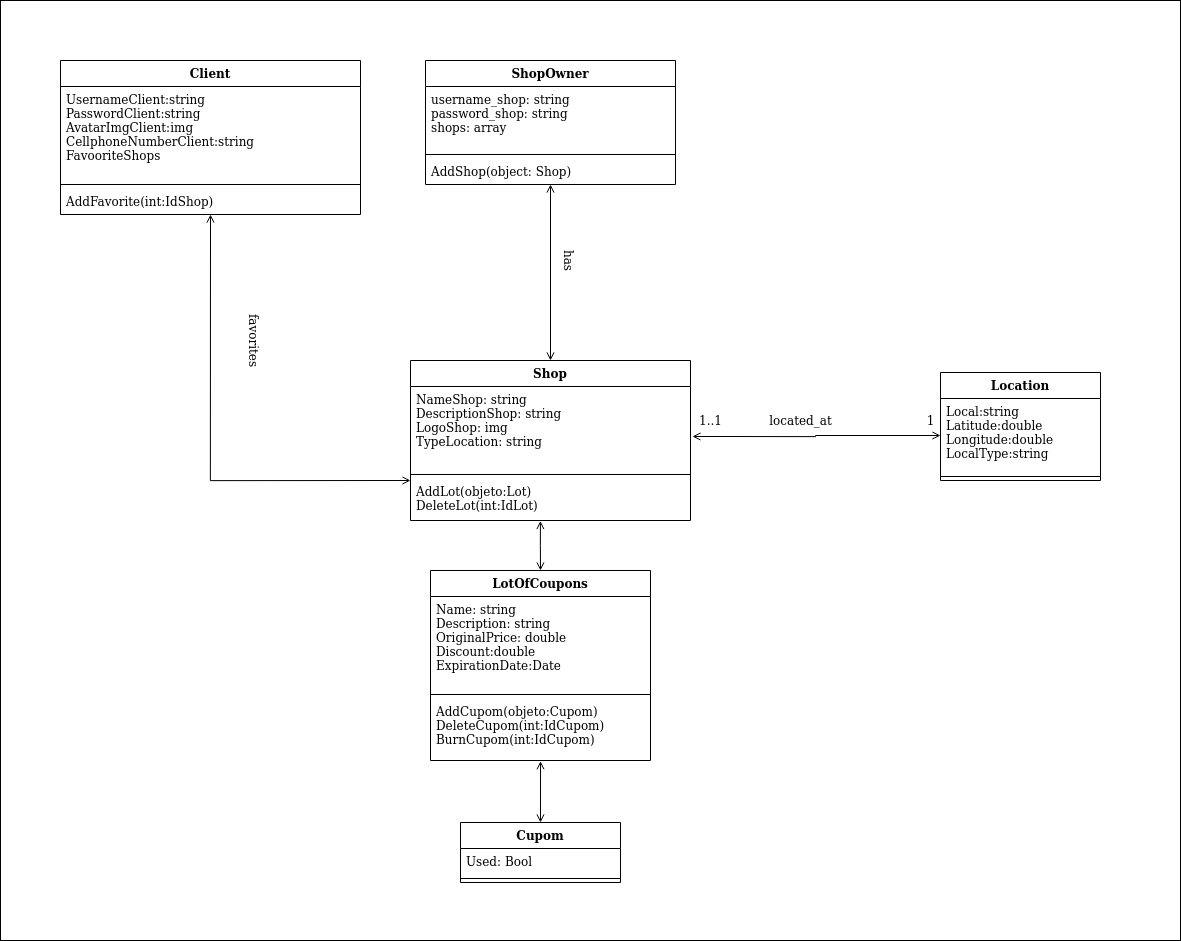

The diagram above was exported from draw.io. Its source (the exported page's mxGraphModel, read from the mxfile embedded in the PNG):
<mxGraphModel dx="2107" dy="2663" grid="1" gridSize="10" guides="1" tooltips="1" connect="1" arrows="1" fold="1" page="1" pageScale="1" pageWidth="827" pageHeight="1169" math="0" shadow="0">
  <root>
    <mxCell id="0" />
    <mxCell id="1" parent="0" />
    <mxCell id="Z0htyyVSFg0bCOjl4NEb-43" value="" style="html=1;" vertex="1" parent="1">
      <mxGeometry x="860" y="-480" width="1180" height="940" as="geometry" />
    </mxCell>
    <mxCell id="Z0htyyVSFg0bCOjl4NEb-29" style="edgeStyle=orthogonalEdgeStyle;rounded=0;orthogonalLoop=1;jettySize=auto;html=1;exitX=0.5;exitY=0;exitDx=0;exitDy=0;startArrow=open;startFill=0;endArrow=open;endFill=0;entryX=0.464;entryY=1.011;entryDx=0;entryDy=0;entryPerimeter=0;" edge="1" parent="1" source="Z0htyyVSFg0bCOjl4NEb-8" target="Z0htyyVSFg0bCOjl4NEb-19">
      <mxGeometry relative="1" as="geometry">
        <mxPoint x="1400" y="50" as="targetPoint" />
      </mxGeometry>
    </mxCell>
    <mxCell id="Z0htyyVSFg0bCOjl4NEb-8" value="LotOfCoupons" style="swimlane;fontStyle=1;align=center;verticalAlign=top;childLayout=stackLayout;horizontal=1;startSize=26;horizontalStack=0;resizeParent=1;resizeParentMax=0;resizeLast=0;collapsible=1;marginBottom=0;" vertex="1" parent="1">
      <mxGeometry x="1290" y="90" width="220" height="190" as="geometry" />
    </mxCell>
    <mxCell id="Z0htyyVSFg0bCOjl4NEb-9" value="Name: string&#10;Description: string&#10;OriginalPrice: double&#10;Discount:double&#10;ExpirationDate:Date&#10;" style="text;strokeColor=none;fillColor=none;align=left;verticalAlign=top;spacingLeft=4;spacingRight=4;overflow=hidden;rotatable=0;points=[[0,0.5],[1,0.5]];portConstraint=eastwest;" vertex="1" parent="Z0htyyVSFg0bCOjl4NEb-8">
      <mxGeometry y="26" width="220" height="94" as="geometry" />
    </mxCell>
    <mxCell id="Z0htyyVSFg0bCOjl4NEb-10" value="" style="line;strokeWidth=1;fillColor=none;align=left;verticalAlign=middle;spacingTop=-1;spacingLeft=3;spacingRight=3;rotatable=0;labelPosition=right;points=[];portConstraint=eastwest;" vertex="1" parent="Z0htyyVSFg0bCOjl4NEb-8">
      <mxGeometry y="120" width="220" height="8" as="geometry" />
    </mxCell>
    <mxCell id="Z0htyyVSFg0bCOjl4NEb-11" value="AddCupom(objeto:Cupom)&#10;DeleteCupom(int:IdCupom)&#10;BurnCupom(int:IdCupom)&#10;" style="text;strokeColor=none;fillColor=none;align=left;verticalAlign=top;spacingLeft=4;spacingRight=4;overflow=hidden;rotatable=0;points=[[0,0.5],[1,0.5]];portConstraint=eastwest;" vertex="1" parent="Z0htyyVSFg0bCOjl4NEb-8">
      <mxGeometry y="128" width="220" height="62" as="geometry" />
    </mxCell>
    <mxCell id="Z0htyyVSFg0bCOjl4NEb-12" value="Location" style="swimlane;fontStyle=1;align=center;verticalAlign=top;childLayout=stackLayout;horizontal=1;startSize=26;horizontalStack=0;resizeParent=1;resizeParentMax=0;resizeLast=0;collapsible=1;marginBottom=0;" vertex="1" parent="1">
      <mxGeometry x="1800" y="-108" width="160" height="108" as="geometry" />
    </mxCell>
    <mxCell id="Z0htyyVSFg0bCOjl4NEb-13" value="Local:string&#10;Latitude:double&#10;Longitude:double&#10;LocalType:string&#10;" style="text;strokeColor=none;fillColor=none;align=left;verticalAlign=top;spacingLeft=4;spacingRight=4;overflow=hidden;rotatable=0;points=[[0,0.5],[1,0.5]];portConstraint=eastwest;" vertex="1" parent="Z0htyyVSFg0bCOjl4NEb-12">
      <mxGeometry y="26" width="160" height="74" as="geometry" />
    </mxCell>
    <mxCell id="Z0htyyVSFg0bCOjl4NEb-14" value="" style="line;strokeWidth=1;fillColor=none;align=left;verticalAlign=middle;spacingTop=-1;spacingLeft=3;spacingRight=3;rotatable=0;labelPosition=right;points=[];portConstraint=eastwest;" vertex="1" parent="Z0htyyVSFg0bCOjl4NEb-12">
      <mxGeometry y="100" width="160" height="8" as="geometry" />
    </mxCell>
    <mxCell id="Z0htyyVSFg0bCOjl4NEb-16" value="Shop" style="swimlane;fontStyle=1;align=center;verticalAlign=top;childLayout=stackLayout;horizontal=1;startSize=26;horizontalStack=0;resizeParent=1;resizeParentMax=0;resizeLast=0;collapsible=1;marginBottom=0;" vertex="1" parent="1">
      <mxGeometry x="1270" y="-120" width="280" height="160" as="geometry" />
    </mxCell>
    <mxCell id="Z0htyyVSFg0bCOjl4NEb-17" value="NameShop: string&#10;DescriptionShop: string&#10;LogoShop: img&#10;TypeLocation: string&#10;" style="text;strokeColor=none;fillColor=none;align=left;verticalAlign=top;spacingLeft=4;spacingRight=4;overflow=hidden;rotatable=0;points=[[0,0.5],[1,0.5]];portConstraint=eastwest;" vertex="1" parent="Z0htyyVSFg0bCOjl4NEb-16">
      <mxGeometry y="26" width="280" height="84" as="geometry" />
    </mxCell>
    <mxCell id="Z0htyyVSFg0bCOjl4NEb-18" value="" style="line;strokeWidth=1;fillColor=none;align=left;verticalAlign=middle;spacingTop=-1;spacingLeft=3;spacingRight=3;rotatable=0;labelPosition=right;points=[];portConstraint=eastwest;" vertex="1" parent="Z0htyyVSFg0bCOjl4NEb-16">
      <mxGeometry y="110" width="280" height="8" as="geometry" />
    </mxCell>
    <mxCell id="Z0htyyVSFg0bCOjl4NEb-19" value="AddLot(objeto:Lot)&#10;DeleteLot(int:IdLot)&#10;&#10;" style="text;strokeColor=none;fillColor=none;align=left;verticalAlign=top;spacingLeft=4;spacingRight=4;overflow=hidden;rotatable=0;points=[[0,0.5],[1,0.5]];portConstraint=eastwest;" vertex="1" parent="Z0htyyVSFg0bCOjl4NEb-16">
      <mxGeometry y="118" width="280" height="42" as="geometry" />
    </mxCell>
    <mxCell id="Z0htyyVSFg0bCOjl4NEb-20" style="edgeStyle=orthogonalEdgeStyle;rounded=0;orthogonalLoop=1;jettySize=auto;html=1;entryX=1.007;entryY=0.595;entryDx=0;entryDy=0;entryPerimeter=0;startArrow=open;startFill=0;endArrow=open;endFill=0;" edge="1" parent="1" source="Z0htyyVSFg0bCOjl4NEb-13" target="Z0htyyVSFg0bCOjl4NEb-17">
      <mxGeometry relative="1" as="geometry" />
    </mxCell>
    <mxCell id="Z0htyyVSFg0bCOjl4NEb-22" value="1..1" style="text;html=1;align=center;verticalAlign=middle;resizable=0;points=[];autosize=1;" vertex="1" parent="1">
      <mxGeometry x="1550" y="-70" width="40" height="20" as="geometry" />
    </mxCell>
    <mxCell id="Z0htyyVSFg0bCOjl4NEb-23" value="1" style="text;html=1;align=center;verticalAlign=middle;resizable=0;points=[];autosize=1;" vertex="1" parent="1">
      <mxGeometry x="1780" y="-70" width="20" height="20" as="geometry" />
    </mxCell>
    <mxCell id="Z0htyyVSFg0bCOjl4NEb-28" style="edgeStyle=orthogonalEdgeStyle;rounded=0;orthogonalLoop=1;jettySize=auto;html=1;exitX=0.5;exitY=0;exitDx=0;exitDy=0;startArrow=open;startFill=0;endArrow=open;endFill=0;entryX=0.5;entryY=1.011;entryDx=0;entryDy=0;entryPerimeter=0;" edge="1" parent="1" source="Z0htyyVSFg0bCOjl4NEb-24" target="Z0htyyVSFg0bCOjl4NEb-11">
      <mxGeometry relative="1" as="geometry">
        <mxPoint x="1399.8333333333335" y="290" as="targetPoint" />
      </mxGeometry>
    </mxCell>
    <mxCell id="Z0htyyVSFg0bCOjl4NEb-24" value="Cupom" style="swimlane;fontStyle=1;align=center;verticalAlign=top;childLayout=stackLayout;horizontal=1;startSize=26;horizontalStack=0;resizeParent=1;resizeParentMax=0;resizeLast=0;collapsible=1;marginBottom=0;" vertex="1" parent="1">
      <mxGeometry x="1320" y="342" width="160" height="60" as="geometry" />
    </mxCell>
    <mxCell id="Z0htyyVSFg0bCOjl4NEb-25" value="Used: Bool" style="text;strokeColor=none;fillColor=none;align=left;verticalAlign=top;spacingLeft=4;spacingRight=4;overflow=hidden;rotatable=0;points=[[0,0.5],[1,0.5]];portConstraint=eastwest;" vertex="1" parent="Z0htyyVSFg0bCOjl4NEb-24">
      <mxGeometry y="26" width="160" height="26" as="geometry" />
    </mxCell>
    <mxCell id="Z0htyyVSFg0bCOjl4NEb-26" value="" style="line;strokeWidth=1;fillColor=none;align=left;verticalAlign=middle;spacingTop=-1;spacingLeft=3;spacingRight=3;rotatable=0;labelPosition=right;points=[];portConstraint=eastwest;" vertex="1" parent="Z0htyyVSFg0bCOjl4NEb-24">
      <mxGeometry y="52" width="160" height="8" as="geometry" />
    </mxCell>
    <mxCell id="Z0htyyVSFg0bCOjl4NEb-39" style="edgeStyle=orthogonalEdgeStyle;rounded=0;orthogonalLoop=1;jettySize=auto;html=1;exitX=0.5;exitY=1;exitDx=0;exitDy=0;entryX=0;entryY=0.75;entryDx=0;entryDy=0;startArrow=open;startFill=0;endArrow=open;endFill=0;" edge="1" parent="1" source="Z0htyyVSFg0bCOjl4NEb-30" target="Z0htyyVSFg0bCOjl4NEb-16">
      <mxGeometry relative="1" as="geometry" />
    </mxCell>
    <mxCell id="Z0htyyVSFg0bCOjl4NEb-30" value="Client" style="swimlane;fontStyle=1;align=center;verticalAlign=top;childLayout=stackLayout;horizontal=1;startSize=26;horizontalStack=0;resizeParent=1;resizeParentMax=0;resizeLast=0;collapsible=1;marginBottom=0;" vertex="1" parent="1">
      <mxGeometry x="920" y="-420" width="300" height="154" as="geometry" />
    </mxCell>
    <mxCell id="Z0htyyVSFg0bCOjl4NEb-31" value="UsernameClient:string&#10;PasswordClient:string&#10;AvatarImgClient:img&#10;CellphoneNumberClient:string&#10;FavooriteShops&#10;" style="text;strokeColor=none;fillColor=none;align=left;verticalAlign=top;spacingLeft=4;spacingRight=4;overflow=hidden;rotatable=0;points=[[0,0.5],[1,0.5]];portConstraint=eastwest;" vertex="1" parent="Z0htyyVSFg0bCOjl4NEb-30">
      <mxGeometry y="26" width="300" height="94" as="geometry" />
    </mxCell>
    <mxCell id="Z0htyyVSFg0bCOjl4NEb-32" value="" style="line;strokeWidth=1;fillColor=none;align=left;verticalAlign=middle;spacingTop=-1;spacingLeft=3;spacingRight=3;rotatable=0;labelPosition=right;points=[];portConstraint=eastwest;" vertex="1" parent="Z0htyyVSFg0bCOjl4NEb-30">
      <mxGeometry y="120" width="300" height="8" as="geometry" />
    </mxCell>
    <mxCell id="Z0htyyVSFg0bCOjl4NEb-33" value="AddFavorite(int:IdShop)" style="text;strokeColor=none;fillColor=none;align=left;verticalAlign=top;spacingLeft=4;spacingRight=4;overflow=hidden;rotatable=0;points=[[0,0.5],[1,0.5]];portConstraint=eastwest;" vertex="1" parent="Z0htyyVSFg0bCOjl4NEb-30">
      <mxGeometry y="128" width="300" height="26" as="geometry" />
    </mxCell>
    <mxCell id="Z0htyyVSFg0bCOjl4NEb-41" style="edgeStyle=orthogonalEdgeStyle;rounded=0;orthogonalLoop=1;jettySize=auto;html=1;exitX=0.5;exitY=1;exitDx=0;exitDy=0;entryX=0.5;entryY=0;entryDx=0;entryDy=0;startArrow=open;startFill=0;endArrow=open;endFill=0;" edge="1" parent="1" source="Z0htyyVSFg0bCOjl4NEb-34" target="Z0htyyVSFg0bCOjl4NEb-16">
      <mxGeometry relative="1" as="geometry" />
    </mxCell>
    <mxCell id="Z0htyyVSFg0bCOjl4NEb-34" value="ShopOwner" style="swimlane;fontStyle=1;align=center;verticalAlign=top;childLayout=stackLayout;horizontal=1;startSize=26;horizontalStack=0;resizeParent=1;resizeParentMax=0;resizeLast=0;collapsible=1;marginBottom=0;" vertex="1" parent="1">
      <mxGeometry x="1285" y="-420" width="250" height="124" as="geometry" />
    </mxCell>
    <mxCell id="Z0htyyVSFg0bCOjl4NEb-35" value="username_shop: string&#10;password_shop: string&#10;shops: array&#10;" style="text;strokeColor=none;fillColor=none;align=left;verticalAlign=top;spacingLeft=4;spacingRight=4;overflow=hidden;rotatable=0;points=[[0,0.5],[1,0.5]];portConstraint=eastwest;" vertex="1" parent="Z0htyyVSFg0bCOjl4NEb-34">
      <mxGeometry y="26" width="250" height="64" as="geometry" />
    </mxCell>
    <mxCell id="Z0htyyVSFg0bCOjl4NEb-36" value="" style="line;strokeWidth=1;fillColor=none;align=left;verticalAlign=middle;spacingTop=-1;spacingLeft=3;spacingRight=3;rotatable=0;labelPosition=right;points=[];portConstraint=eastwest;" vertex="1" parent="Z0htyyVSFg0bCOjl4NEb-34">
      <mxGeometry y="90" width="250" height="8" as="geometry" />
    </mxCell>
    <mxCell id="Z0htyyVSFg0bCOjl4NEb-37" value="AddShop(object: Shop)" style="text;strokeColor=none;fillColor=none;align=left;verticalAlign=top;spacingLeft=4;spacingRight=4;overflow=hidden;rotatable=0;points=[[0,0.5],[1,0.5]];portConstraint=eastwest;" vertex="1" parent="Z0htyyVSFg0bCOjl4NEb-34">
      <mxGeometry y="98" width="250" height="26" as="geometry" />
    </mxCell>
    <mxCell id="Z0htyyVSFg0bCOjl4NEb-38" value="located_at" style="text;html=1;align=center;verticalAlign=middle;resizable=0;points=[];autosize=1;" vertex="1" parent="1">
      <mxGeometry x="1620" y="-70" width="80" height="20" as="geometry" />
    </mxCell>
    <mxCell id="Z0htyyVSFg0bCOjl4NEb-40" value="favorites" style="text;html=1;align=center;verticalAlign=middle;resizable=0;points=[];autosize=1;rotation=90;" vertex="1" parent="1">
      <mxGeometry x="1080" y="-150" width="70" height="20" as="geometry" />
    </mxCell>
    <mxCell id="Z0htyyVSFg0bCOjl4NEb-42" value="has" style="text;html=1;align=center;verticalAlign=middle;resizable=0;points=[];autosize=1;rotation=90;" vertex="1" parent="1">
      <mxGeometry x="1410" y="-230" width="40" height="20" as="geometry" />
    </mxCell>
  </root>
</mxGraphModel>